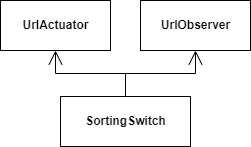

The diagram above was exported from draw.io. Its source (the exported page's mxGraphModel, read from the mxfile embedded in the PNG):
<mxGraphModel dx="1422" dy="737" grid="1" gridSize="10" guides="1" tooltips="1" connect="1" arrows="1" fold="1" page="1" pageScale="1" pageWidth="850" pageHeight="1100" math="0" shadow="0">
  <root>
    <mxCell id="0" />
    <mxCell id="1" parent="0" />
    <mxCell id="-B47F5waFum9RJZkCKro-1" value="&lt;span&gt;SortingSwitch&lt;/span&gt;" style="html=1;fontStyle=1" vertex="1" parent="1">
      <mxGeometry x="180" y="326" width="130" height="50" as="geometry" />
    </mxCell>
    <mxCell id="-B47F5waFum9RJZkCKro-2" value="&lt;b&gt;UrlActuator&lt;/b&gt;" style="html=1;" vertex="1" parent="1">
      <mxGeometry x="120" y="230" width="110" height="50" as="geometry" />
    </mxCell>
    <mxCell id="-B47F5waFum9RJZkCKro-3" value="" style="endArrow=open;endFill=1;endSize=12;html=1;rounded=0;edgeStyle=orthogonalEdgeStyle;" edge="1" parent="1" source="-B47F5waFum9RJZkCKro-1" target="-B47F5waFum9RJZkCKro-2">
      <mxGeometry width="160" relative="1" as="geometry">
        <mxPoint x="120" y="560" as="sourcePoint" />
        <mxPoint x="280" y="560" as="targetPoint" />
      </mxGeometry>
    </mxCell>
    <mxCell id="-B47F5waFum9RJZkCKro-4" value="&lt;b&gt;UrlObserver&lt;/b&gt;" style="html=1;" vertex="1" parent="1">
      <mxGeometry x="260" y="230" width="110" height="50" as="geometry" />
    </mxCell>
    <mxCell id="-B47F5waFum9RJZkCKro-5" value="" style="endArrow=open;endFill=1;endSize=12;html=1;rounded=0;entryX=0.5;entryY=1;entryDx=0;entryDy=0;exitX=0.5;exitY=0;exitDx=0;exitDy=0;edgeStyle=orthogonalEdgeStyle;" edge="1" parent="1" source="-B47F5waFum9RJZkCKro-1" target="-B47F5waFum9RJZkCKro-4">
      <mxGeometry width="160" relative="1" as="geometry">
        <mxPoint x="185" y="336" as="sourcePoint" />
        <mxPoint x="185" y="290" as="targetPoint" />
      </mxGeometry>
    </mxCell>
  </root>
</mxGraphModel>